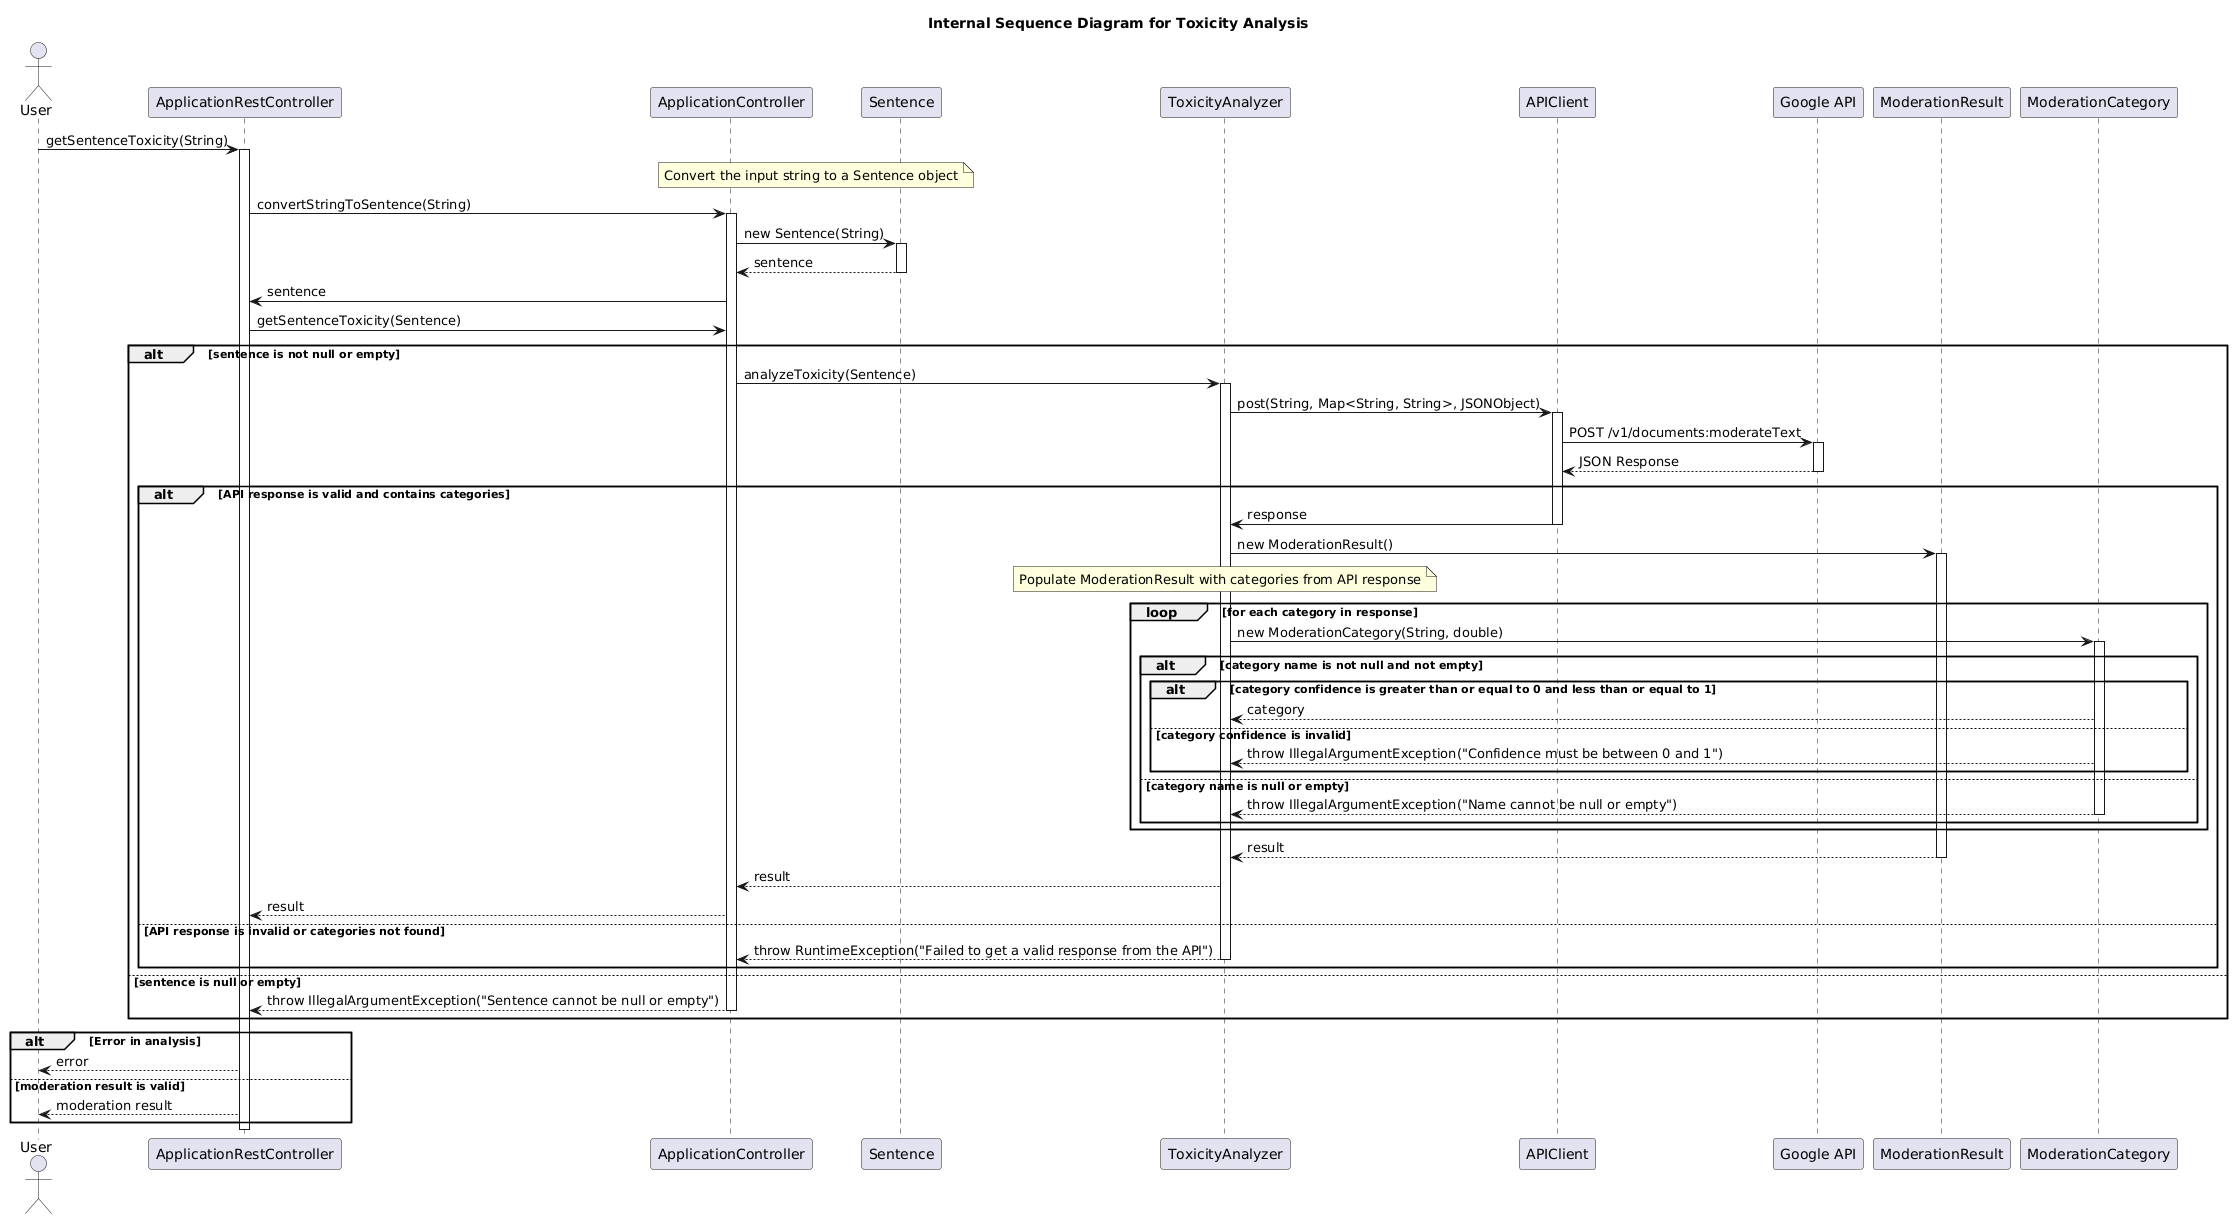

The diagram above was rendered by PlantUML. Its source (embedded in the PNG):
@startuml
title Internal Sequence Diagram for Toxicity Analysis
actor User
participant "ApplicationRestController"
participant "ApplicationController"
participant "Sentence"
participant "ToxicityAnalyzer"
participant "APIClient"
participant "Google API"
participant "ModerationResult"
participant "ModerationCategory"

User -> ApplicationRestController: getSentenceToxicity(String)
activate ApplicationRestController
note over ApplicationController, Sentence: Convert the input string to a Sentence object
ApplicationRestController -> ApplicationController: convertStringToSentence(String)
activate ApplicationController
ApplicationController -> Sentence: new Sentence(String)
activate Sentence
Sentence --> ApplicationController: sentence
deactivate Sentence
ApplicationController -> ApplicationRestController: sentence
ApplicationRestController -> ApplicationController: getSentenceToxicity(Sentence)
alt sentence is not null or empty
    ApplicationController -> ToxicityAnalyzer: analyzeToxicity(Sentence)
    activate ToxicityAnalyzer

    ToxicityAnalyzer -> APIClient: post(String, Map<String, String>, JSONObject)
    activate APIClient
    APIClient -> "Google API": POST /v1/documents:moderateText
    activate "Google API"
    "Google API" --> APIClient: JSON Response
    deactivate "Google API"
    alt API response is valid and contains categories
        APIClient -> ToxicityAnalyzer: response
        deactivate APIClient
        ToxicityAnalyzer -> ModerationResult: new ModerationResult()
        note over ToxicityAnalyzer: Populate ModerationResult with categories from API response
        activate ModerationResult
        loop for each category in response
            ToxicityAnalyzer -> ModerationCategory: new ModerationCategory(String, double)
            activate ModerationCategory
            alt category name is not null and not empty
                alt category confidence is greater than or equal to 0 and less than or equal to 1
                    ModerationCategory --> ToxicityAnalyzer: category
                else category confidence is invalid
                    ModerationCategory --> ToxicityAnalyzer: throw IllegalArgumentException("Confidence must be between 0 and 1")
                end
            else category name is null or empty
                ModerationCategory --> ToxicityAnalyzer: throw IllegalArgumentException("Name cannot be null or empty")
                deactivate ModerationCategory
            end
            deactivate ModerationCategory
        end
        ModerationResult --> ToxicityAnalyzer: result
        deactivate ModerationResult
        ToxicityAnalyzer --> ApplicationController: result
        ApplicationController --> ApplicationRestController: result
    else API response is invalid or categories not found
        ToxicityAnalyzer --> ApplicationController: throw RuntimeException("Failed to get a valid response from the API")
        deactivate ToxicityAnalyzer
    end
else sentence is null or empty
    ApplicationController --> ApplicationRestController: throw IllegalArgumentException("Sentence cannot be null or empty")
    deactivate ApplicationController
end

alt Error in analysis
    ApplicationRestController --> User: error
else moderation result is valid
    ApplicationRestController --> User: moderation result
end
deactivate ApplicationRestController
@enduml